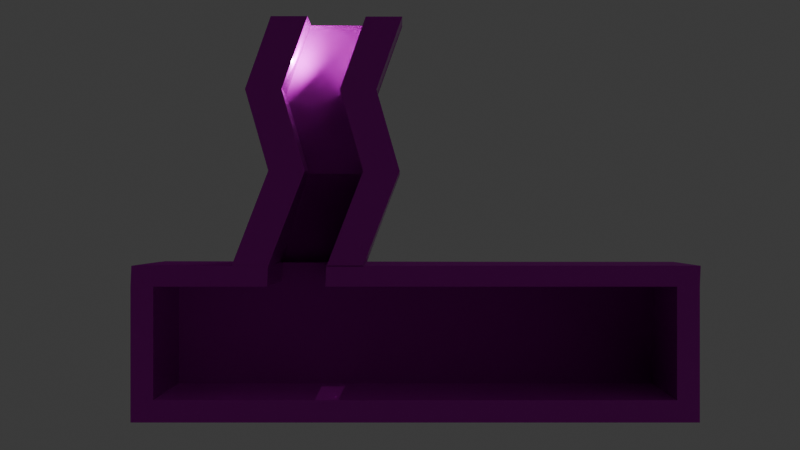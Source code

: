 # Source: map1.blend  (saved by Blender 5.0.119; exported with 4.5.12 LTS)
import bpy
from mathutils import Matrix  # noqa: F401  (used for matrix-valued properties, if any)

bpy.ops.wm.read_factory_settings(use_empty=True)
scene = bpy.context.scene
scene.name = 'map1'

# ---- collections
col_map_collection = bpy.data.collections.new('map collection'); scene.collection.children.link(col_map_collection)

# ---- images (referenced by path relative to the original .blend; pixels are not part of the script)
import os
ASSET_DIR = os.environ.get("B2B_ASSET_DIR", "")  # directory of the original .blend (textures are referenced by path, not embedded)
HERE = os.path.dirname(os.path.abspath(__file__))  # packed textures are extracted next to this script under _unpacked/

def load_image(name, relpath, width, height, colorspace="sRGB"):
    """Load a texture the original file referenced (path relative to the .blend, or extracted next to this script)."""
    p = next((c for c in (os.path.join(HERE, relpath), os.path.join(ASSET_DIR, relpath)) if relpath and os.path.exists(c)), "")
    if p:
        img = bpy.data.images.load(p, check_existing=True)
        img.name = name
    else:  # same state as the original file: an image datablock whose file is absent (Cycles renders it pink)
        img = bpy.data.images.new(name, width, height)
        img.source = "FILE"
        img.filepath = "//" + (relpath or name)
    img.colorspace_settings.name = colorspace
    return img
img_rocks11_color_png = load_image('Rocks11_Color.png', 'Rocks11_Color.png', 1024, 1024, 'sRGB')
img_rocks011_normalgl_png = load_image('Rocks011_NormalGL.png', 'Rocks011_NormalGL.png', 1024, 1024, 'sRGB')
img_rocks011_roughness_png = load_image('Rocks011_Roughness.png', 'Rocks011_Roughness.png', 1024, 1024, 'sRGB')

# ---- materials (node trees are filled in below, after node groups)
mat_rocks = bpy.data.materials.new('rocks')
mat_rocks.alpha_threshold = 0.0
mat_rocks.use_backface_culling = True
mat_rocks.use_backface_culling_shadow = True
mat_rocks.roughness = 0.5
mat_rocks.line_color = (0.0, 0.0, 0.0, 1.0)

# ---- material node trees
mat_rocks.use_nodes = True; mat_rocks.node_tree.nodes.clear()
_N = mat_rocks.node_tree.nodes; _L = mat_rocks.node_tree.links
n0 = _N.new('ShaderNodeOutputMaterial'); n0.name = 'Material Output'; n0.location = (500, 112)
n1 = _N.new('ShaderNodeBsdfPrincipled'); n1.name = 'Principled BSDF'; n1.location = (82, 140)
n1.inputs[1].default_value = 0.2955
n2 = _N.new('ShaderNodeTexImage'); n2.name = 'Image Texture.001'; n2.location = (-589, 318)
n2.image = img_rocks11_color_png
n3 = _N.new('ShaderNodeUVMap'); n3.name = 'UV Map'; n3.location = (-1005, 97)
n4 = _N.new('ShaderNodeTexImage'); n4.name = 'Image Texture.002'; n4.location = (-593, 12)
n4.image = img_rocks011_normalgl_png
n5 = _N.new('ShaderNodeNormalMap'); n5.name = 'Normal Map'; n5.location = (-200, -3)
n6 = _N.new('ShaderNodeTexImage'); n6.name = 'Image Texture'; n6.location = (-589, -321)
n6.image = img_rocks011_roughness_png
_L.new(n1.outputs[0], n0.inputs[0])
_L.new(n2.outputs[0], n1.inputs[0])
_L.new(n3.outputs[0], n2.inputs[0])
_L.new(n3.outputs[0], n4.inputs[0])
_L.new(n4.outputs[0], n5.inputs[1])
_L.new(n5.outputs[0], n1.inputs[5])
_L.new(n6.outputs[0], n1.inputs[2])
_L.new(n3.outputs[0], n6.inputs[0])
n0.is_active_output = True

# ---- world
world_world = bpy.data.worlds.new('World'); scene.world = world_world
world_world.use_nodes = True; world_world.node_tree.nodes.clear()
_N = world_world.node_tree.nodes; _L = world_world.node_tree.links
n0 = _N.new('ShaderNodeOutputWorld'); n0.name = 'World Output'; n0.location = (200, 100)
n1 = _N.new('ShaderNodeBackground'); n1.name = 'Background'; n1.location = (-200, 100)
n1.inputs[0].default_value = (0.05088, 0.05088, 0.05088, 1.0)
_L.new(n1.outputs[0], n0.inputs[0])
n0.is_active_output = True
world_world.color = (0.05088, 0.05088, 0.05088)
world_world.sun_shadow_jitter_overblur = 0.0

# ---- cameras
cam_camera = bpy.data.cameras.new('Camera')

# ---- lights
light_point = bpy.data.lights.new('Point', 'POINT')
light_point.energy = 5904.0

# ---- meshes
me_cube = bpy.data.meshes.new('Cube')
me_cube.from_pydata([(-1.885, 4.782, 7.758), (-6.273, 4.782, -4.607), (-1.885, -3.772, 7.758), (-6.273, -3.772, -4.607), (-8.1, 4.782, 7.758), (-12.49, 4.782, -4.607), (-8.1, -3.772, 7.758), (-12.49, -3.772, -4.607), (-2.316, 4.782, -18.48), (-2.316, -3.772, -18.48), (-8.53, 4.782, -18.48), (-8.53, -3.772, -18.48), (-8.545, 20.99, -34.59), (-8.545, -3.772, -34.65), (-14.76, 20.99, -34.59), (-14.76, -3.772, -34.65)], [], [(4, 2, 0), (3, 6, 7), (7, 4, 5), (3, 11, 9), (0, 3, 1), (4, 1, 5), (8, 13, 12), (5, 11, 7), (3, 8, 1), (1, 10, 5), (12, 15, 14), (10, 12, 14), (11, 13, 9), (10, 15, 11), (4, 6, 2), (3, 2, 6), (7, 6, 4), (3, 7, 11), (0, 2, 3), (4, 0, 1), (8, 9, 13), (5, 10, 11), (3, 9, 8), (1, 8, 10), (12, 13, 15), (10, 8, 12), (11, 15, 13), (10, 14, 15)])
_uv = me_cube.uv_layers.new(name='UVMap')
_uv.uv.foreach_set('vector', [0.3591, 0.8771, 0.8933, 0.1418, 0.8933, 0.8771, 0.5161, 1.308, 0.3591, 2.371, -0.01811, 1.308, -0.1152, 1.308, 0.6201, 2.371, 0.6201, 1.308, 0.5161, 1.308, 0.322, 0.1158, 0.8562, 0.1158, 0.6201, 2.371, -0.1152, 1.308, 0.6201, 1.308, 0.3591, 2.371, 0.5161, 1.308, -0.01811, 1.308, 0.6201, 0.1158, -0.1152, -1.275, 2.014, -1.27, 0.6201, 1.308, -0.1152, 0.1158, -0.1152, 1.308, -0.1152, 1.308, 0.6201, 0.1158, 0.6201, 1.308, 0.5161, 1.308, 0.322, 0.1158, -0.01811, 1.308, 0.3208, 2.271, -0.2134, 0.1418, -0.2134, 2.271, 0.322, 0.8771, 0.3208, 2.271, -0.2134, 2.271, 0.322, 0.1158, 0.3208, -1.275, 0.8562, 0.1158, 0.6201, 0.1158, -0.1152, -1.275, -0.1152, 0.1158, 0.3591, 0.8771, 0.3591, 0.1418, 0.8933, 0.1418, 0.5161, 1.308, 0.8933, 2.371, 0.3591, 2.371, -0.1152, 1.308, -0.1152, 2.371, 0.6201, 2.371, 0.5161, 1.308, -0.01811, 1.308, 0.322, 0.1158, 0.6201, 2.371, -0.1152, 2.371, -0.1152, 1.308, 0.3591, 2.371, 0.8933, 2.371, 0.5161, 1.308, 0.6201, 0.1158, -0.1152, 0.1158, -0.1152, -1.275, 0.6201, 1.308, 0.6201, 0.1158, -0.1152, 0.1158, -0.1152, 1.308, -0.1152, 0.1158, 0.6201, 0.1158, 0.5161, 1.308, 0.8562, 0.1158, 0.322, 0.1158, 0.3208, 2.271, 0.3208, 0.1418, -0.2134, 0.1418, 0.322, 0.8771, 0.8562, 0.8771, 0.3208, 2.271, 0.322, 0.1158, -0.2134, -1.275, 0.3208, -1.275, 0.6201, 0.1158, 2.014, -1.27, -0.1152, -1.275])
me_cube.materials.append(mat_rocks)
me_cube.use_mirror_vertex_groups = False
me_cube.update()
me_cube_001 = bpy.data.meshes.new('Cube.001')
me_cube_001.from_pydata([(14.23, 4.782, 7.677), (9.839, 4.782, -4.688), (14.23, -3.772, 7.677), (9.839, -3.772, -4.688), (8.013, 4.782, 7.677), (3.625, 4.782, -4.688), (8.013, -3.772, 7.677), (3.625, -3.772, -4.688), (13.8, 4.782, -18.56), (13.8, -3.772, -18.56), (7.582, 4.782, -18.56), (7.582, -3.772, -18.56), (7.568, 20.99, -34.67), (7.568, -3.772, -34.74), (1.354, 20.99, -34.67), (1.354, -3.772, -34.74)], [], [(4, 2, 0), (3, 6, 7), (7, 4, 5), (3, 11, 9), (0, 3, 1), (4, 1, 5), (8, 13, 12), (5, 11, 7), (3, 8, 1), (1, 10, 5), (12, 15, 14), (10, 12, 14), (11, 13, 9), (10, 15, 11), (4, 6, 2), (3, 2, 6), (7, 6, 4), (3, 7, 11), (0, 2, 3), (4, 0, 1), (8, 9, 13), (5, 10, 11), (3, 9, 8), (1, 8, 10), (12, 13, 15), (10, 8, 12), (11, 15, 13), (10, 14, 15)])
_uv = me_cube_001.uv_layers.new(name='UVMap')
_uv.uv.foreach_set('vector', [0.3591, 0.8771, 0.8933, 0.1418, 0.8933, 0.8771, 0.5161, 1.308, 0.3591, 2.371, -0.01811, 1.308, -0.1152, 1.308, 0.6201, 2.371, 0.6201, 1.308, 0.5161, 1.308, 0.322, 0.1158, 0.8562, 0.1158, 0.6201, 2.371, -0.1152, 1.308, 0.6201, 1.308, 0.3591, 2.371, 0.5161, 1.308, -0.01811, 1.308, 0.6201, 0.1158, -0.1152, -1.275, 2.014, -1.27, 0.6201, 1.308, -0.1152, 0.1158, -0.1152, 1.308, -0.1152, 1.308, 0.6201, 0.1158, 0.6201, 1.308, 0.5161, 1.308, 0.322, 0.1158, -0.01811, 1.308, 0.3208, 2.271, -0.2134, 0.1418, -0.2134, 2.271, 0.322, 0.8771, 0.3208, 2.271, -0.2134, 2.271, 0.322, 0.1158, 0.3208, -1.275, 0.8562, 0.1158, 0.6201, 0.1158, -0.1152, -1.275, -0.1152, 0.1158, 0.3591, 0.8771, 0.3591, 0.1418, 0.8933, 0.1418, 0.5161, 1.308, 0.8933, 2.371, 0.3591, 2.371, -0.1152, 1.308, -0.1152, 2.371, 0.6201, 2.371, 0.5161, 1.308, -0.01811, 1.308, 0.322, 0.1158, 0.6201, 2.371, -0.1152, 2.371, -0.1152, 1.308, 0.3591, 2.371, 0.8933, 2.371, 0.5161, 1.308, 0.6201, 0.1158, -0.1152, 0.1158, -0.1152, -1.275, 0.6201, 1.308, 0.6201, 0.1158, -0.1152, 0.1158, -0.1152, 1.308, -0.1152, 0.1158, 0.6201, 0.1158, 0.5161, 1.308, 0.8562, 0.1158, 0.322, 0.1158, 0.3208, 2.271, 0.3208, 0.1418, -0.2134, 0.1418, 0.322, 0.8771, 0.8562, 0.8771, 0.3208, 2.271, 0.322, 0.1158, -0.2134, -1.275, 0.3208, -1.275, 0.6201, 0.1158, 2.014, -1.27, -0.1152, -1.275])
me_cube_001.materials.append(mat_rocks)
me_cube_001.materials.append(None)
me_cube_001.use_mirror_vertex_groups = False
me_cube_001.update()
me_cube_002 = bpy.data.meshes.new('Cube.002')
me_cube_002.from_pydata([(-28.06, -3.772, -38.18), (-27.92, -3.772, -34.63), (-27.71, 16.48, -38.18), (-27.57, 16.48, -34.63), (-8.713, -3.772, -38.18), (-8.577, -3.772, -34.63), (-8.362, 16.48, -38.18), (-8.226, 16.48, -34.63), (-31.92, -3.772, -38.18), (-31.78, -3.772, -34.63), (-31.57, 16.48, -38.18), (-31.43, 16.48, -34.63), (-28.06, -3.772, -57.46), (-27.71, 16.48, -57.46), (-31.92, -3.772, -57.46), (-31.57, 16.48, -57.46), (-28.06, -3.772, -61.25), (-27.71, 16.48, -61.25), (-31.92, -3.772, -61.25), (-31.57, 16.48, -61.25), (60.89, -3.772, -57.46), (61.24, 16.48, -57.46), (60.89, -3.772, -61.25), (61.24, 16.48, -61.25), (64.75, -3.772, -57.46), (65.1, 16.48, -57.46), (64.75, -3.772, -61.25), (65.1, 16.48, -61.25), (60.89, -3.772, -38.18), (61.24, 16.48, -38.18), (64.75, -3.772, -38.18), (65.1, 16.48, -38.18), (61.03, -3.772, -34.63), (61.38, 16.48, -34.63), (64.89, -3.772, -34.63), (65.24, 16.48, -34.63), (1.161, -3.772, -38.18), (1.512, 16.48, -38.18), (1.297, -3.772, -34.63), (1.648, 16.48, -34.63)], [], [(1, 11, 9), (3, 6, 2), (6, 5, 4), (4, 1, 0), (2, 4, 0), (3, 5, 7), (9, 10, 8), (0, 13, 2), (2, 11, 3), (0, 9, 8), (14, 16, 12), (8, 12, 0), (10, 14, 8), (2, 15, 10), (16, 19, 17), (16, 20, 12), (13, 19, 15), (15, 18, 14), (22, 24, 20), (13, 20, 21), (13, 23, 17), (17, 22, 16), (24, 27, 25), (25, 30, 24), (21, 27, 23), (23, 26, 22), (31, 33, 35), (24, 28, 20), (20, 29, 21), (21, 31, 25), (33, 34, 35), (31, 34, 30), (30, 32, 28), (29, 39, 33), (37, 38, 39), (32, 39, 38), (28, 38, 36), (28, 37, 29), (1, 3, 11), (3, 7, 6), (6, 7, 5), (4, 5, 1), (2, 6, 4), (3, 1, 5), (9, 11, 10), (0, 12, 13), (2, 10, 11), (0, 1, 9), (14, 18, 16), (8, 14, 12), (10, 15, 14), (2, 13, 15), (16, 18, 19), (16, 22, 20), (13, 17, 19), (15, 19, 18), (22, 26, 24), (13, 12, 20), (13, 21, 23), (17, 23, 22), (24, 26, 27), (25, 31, 30), (21, 25, 27), (23, 27, 26), (31, 29, 33), (24, 30, 28), (20, 28, 29), (21, 29, 31), (33, 32, 34), (31, 35, 34), (30, 34, 32), (29, 37, 39), (37, 36, 38), (32, 33, 39), (28, 32, 38), (28, 36, 37)])
_uv = me_cube_002.uv_layers.new(name='UVMap')
_uv.uv.foreach_set('vector', [-3.171, -0.2283, -3.472, 1.513, -3.502, -0.2283, -3.141, 1.625, -1.489, 1.32, -3.152, 1.32, 1.256, 1.32, -0.4853, 1.625, -0.4853, 1.32, -1.519, 1.32, -3.171, 1.625, -3.182, 1.32, -3.152, 1.513, -1.519, -0.2283, -3.182, -0.2283, -3.141, 1.513, -1.508, -0.2283, -1.477, 1.513, -0.4853, 1.625, 1.256, 1.32, -0.4853, 1.32, -0.4853, 1.32, 1.256, -0.3377, 1.256, 1.32, -3.152, 1.32, -3.472, 1.625, -3.141, 1.625, -3.182, 1.32, -3.502, 1.625, -3.514, 1.32, -3.514, -0.3377, -3.182, -0.6636, -3.182, -0.3377, -3.514, 1.32, -3.182, -0.3377, -3.182, 1.32, 1.256, 1.32, -0.4853, -0.3377, -0.4853, 1.32, -3.152, 1.32, -3.484, -0.3377, -3.484, 1.32, -3.182, -0.2283, -3.484, 1.513, -3.152, 1.513, -3.182, -0.6636, 4.465, -0.3377, -3.182, -0.3377, -3.152, -0.3377, -3.484, -0.6636, -3.484, -0.3377, 1.256, -0.3377, -0.4853, -0.6636, -0.4853, -0.3377, 4.465, -0.6636, 4.796, -0.3377, 4.465, -0.3377, -3.152, 1.513, 4.465, -0.2283, 4.495, 1.513, -3.152, -0.3377, 4.495, -0.6636, -3.152, -0.6636, -3.152, 1.513, 4.465, -0.2283, -3.182, -0.2283, -0.4853, -0.3377, 1.256, -0.6636, 1.256, -0.3377, 1.256, -0.3377, -0.4853, 1.32, -0.4853, -0.3377, 4.495, -0.3377, 4.826, -0.6636, 4.495, -0.6636, 4.495, 1.513, 4.796, -0.2283, 4.465, -0.2283, 4.826, 1.32, 4.506, 1.625, 4.838, 1.625, 4.796, -0.3377, 4.465, 1.32, 4.465, -0.3377, -0.4853, -0.3377, 1.256, 1.32, 1.256, -0.3377, 4.495, -0.3377, 4.826, 1.32, 4.826, -0.3377, 4.506, 1.513, 4.808, -0.2283, 4.838, 1.513, 1.256, 1.32, -0.4853, 1.625, -0.4853, 1.32, 4.796, 1.32, 4.476, 1.625, 4.465, 1.32, 4.495, 1.32, -0.6285, 1.625, 4.506, 1.625, 1.256, 1.32, -0.4853, 1.625, 1.256, 1.625, 4.476, -0.2283, -0.6285, 1.513, -0.6587, -0.2283, 4.465, 1.32, -0.6587, 1.625, -0.6703, 1.32, 4.465, -0.2283, -0.6402, 1.513, 4.495, 1.513, -3.171, -0.2283, -3.141, 1.513, -3.472, 1.513, -3.141, 1.625, -1.477, 1.625, -1.489, 1.32, 1.256, 1.32, 1.256, 1.625, -0.4853, 1.625, -1.519, 1.32, -1.508, 1.625, -3.171, 1.625, -3.152, 1.513, -1.489, 1.513, -1.519, -0.2283, -3.141, 1.513, -3.171, -0.2283, -1.508, -0.2283, -0.4853, 1.625, 1.256, 1.625, 1.256, 1.32, -0.4853, 1.32, -0.4853, -0.3377, 1.256, -0.3377, -3.152, 1.32, -3.484, 1.32, -3.472, 1.625, -3.182, 1.32, -3.171, 1.625, -3.502, 1.625, -3.514, -0.3377, -3.514, -0.6636, -3.182, -0.6636, -3.514, 1.32, -3.514, -0.3377, -3.182, -0.3377, 1.256, 1.32, 1.256, -0.3377, -0.4853, -0.3377, -3.152, 1.32, -3.152, -0.3377, -3.484, -0.3377, -3.182, -0.2283, -3.514, -0.2283, -3.484, 1.513, -3.182, -0.6636, 4.465, -0.6636, 4.465, -0.3377, -3.152, -0.3377, -3.152, -0.6636, -3.484, -0.6636, 1.256, -0.3377, 1.256, -0.6636, -0.4853, -0.6636, 4.465, -0.6636, 4.796, -0.6636, 4.796, -0.3377, -3.152, 1.513, -3.182, -0.2283, 4.465, -0.2283, -3.152, -0.3377, 4.495, -0.3377, 4.495, -0.6636, -3.152, 1.513, 4.495, 1.513, 4.465, -0.2283, -0.4853, -0.3377, -0.4853, -0.6636, 1.256, -0.6636, 1.256, -0.3377, 1.256, 1.32, -0.4853, 1.32, 4.495, -0.3377, 4.826, -0.3377, 4.826, -0.6636, 4.495, 1.513, 4.826, 1.513, 4.796, -0.2283, 4.826, 1.32, 4.495, 1.32, 4.506, 1.625, 4.796, -0.3377, 4.796, 1.32, 4.465, 1.32, -0.4853, -0.3377, -0.4853, 1.32, 1.256, 1.32, 4.495, -0.3377, 4.495, 1.32, 4.826, 1.32, 4.506, 1.513, 4.476, -0.2283, 4.808, -0.2283, 1.256, 1.32, 1.256, 1.625, -0.4853, 1.625, 4.796, 1.32, 4.808, 1.625, 4.476, 1.625, 4.495, 1.32, -0.6402, 1.32, -0.6285, 1.625, 1.256, 1.32, -0.4853, 1.32, -0.4853, 1.625, 4.476, -0.2283, 4.506, 1.513, -0.6285, 1.513, 4.465, 1.32, 4.476, 1.625, -0.6587, 1.625, 4.465, -0.2283, -0.6703, -0.2283, -0.6402, 1.513])
me_cube_002.materials.append(mat_rocks)
me_cube_002.update()
me_cube_003 = bpy.data.meshes.new('Cube.003')
me_cube_003.from_pydata([(14.26, 4.417, 7.567), (9.874, 4.417, -4.798), (-7.843, 4.417, 7.664), (-12.23, 4.417, -4.701), (13.83, 4.417, -18.67), (-8.274, 4.417, -18.57), (6.237, 21.95, -37.87), (-15.87, 21.95, -37.77)], [], [(1, 2, 3), (1, 5, 4), (5, 6, 4), (1, 0, 2), (1, 3, 5), (5, 7, 6)])
_uv = me_cube_003.uv_layers.new(name='UVMap')
_uv.uv.foreach_set('vector', [1.211, 1.332, -0.3119, 2.403, -0.6891, 1.34, 1.211, 1.332, -0.3489, 0.1482, 1.551, 0.1398, -0.3489, 0.1482, 0.8985, -1.511, 1.551, 0.1398, 1.211, 1.332, 1.588, 2.395, -0.3119, 2.403, 1.211, 1.332, -0.6891, 1.34, -0.3489, 0.1482, -0.3489, 0.1482, -1.002, -1.502, 0.8985, -1.511])
me_cube_003.materials.append(mat_rocks)
me_cube_003.use_mirror_vertex_groups = False
me_cube_003.update()
me_cube_004 = bpy.data.meshes.new('Cube.004')
me_cube_004.from_pydata([(-31.69, 16.44, -61.03), (-31.63, 16.44, -34.71), (-31.69, 22.66, -61.03), (-31.63, 22.66, -34.71), (64.47, 16.44, -61.2), (64.54, 16.44, -34.88), (64.47, 22.66, -61.2), (64.54, 22.66, -34.88)], [], [(1, 2, 0), (3, 6, 2), (7, 4, 6), (4, 1, 0), (6, 0, 2), (3, 5, 7), (1, 3, 2), (3, 7, 6), (7, 5, 4), (4, 5, 1), (6, 4, 0), (3, 1, 5)])
_uv = me_cube_004.uv_layers.new(name='UVMap')
_uv.uv.foreach_set('vector', [0.1181, 1.781, 0.6523, -0.4819, 0.1181, -0.4819, -3.745, 1.781, 4.516, -0.4964, -3.751, -0.4819, 0.6523, 1.766, 0.1181, -0.4964, 0.6523, -0.4964, 4.516, -0.4964, -3.745, 1.781, -3.751, -0.4819, 4.516, 0.9093, -3.751, 0.3751, -3.751, 0.9093, -3.745, 0.9093, 4.522, 0.3751, 4.522, 0.9093, 0.1181, 1.781, 0.6523, 1.781, 0.6523, -0.4819, -3.745, 1.781, 4.522, 1.766, 4.516, -0.4964, 0.6523, 1.766, 0.1181, 1.766, 0.1181, -0.4964, 4.516, -0.4964, 4.522, 1.766, -3.745, 1.781, 4.516, 0.9093, 4.516, 0.3751, -3.751, 0.3751, -3.745, 0.9093, -3.745, 0.3751, 4.522, 0.3751])
me_cube_004.materials.append(mat_rocks)
me_cube_004.update()

# ---- objects
ob_cube = bpy.data.objects.new('Cube', me_cube)
ob_cube_001 = bpy.data.objects.new('Cube.001', me_cube_001)
ob_cube_002 = bpy.data.objects.new('Cube.002', me_cube_002)
ob_cube_003 = bpy.data.objects.new('Cube.003', me_cube_003)
ob_cube_004 = bpy.data.objects.new('Cube.004', me_cube_004)
ob_camera = bpy.data.objects.new('Camera', cam_camera)
ob_ship_start = bpy.data.objects.new('Ship start', None)
ob_light = bpy.data.objects.new('light', light_point)

# ---- transforms, parenting, visibility, modifiers, constraints
ob_cube.location = (0.0, 0.0, 0.0)
ob_cube.lock_rotations_4d = False
ob_cube.empty_display_type = 'ARROWS'
ob_cube.lineart.crease_threshold = 0.0
ob_cube_001.location = (0.0, 0.0, 0.0)
ob_cube_001.lock_rotations_4d = False
ob_cube_001.empty_display_type = 'ARROWS'
ob_cube_001.lineart.crease_threshold = 0.0
ob_cube_002.location = (0.0, 0.0, 0.0)
ob_cube_003.location = (0.0, 0.0, 0.0)
ob_cube_003.lock_rotations_4d = False
ob_cube_003.empty_display_type = 'ARROWS'
ob_cube_003.lineart.crease_threshold = 0.0
ob_cube_004.location = (0.0, 0.0, 0.0)
ob_camera.location = (13.84, -192.4, -27.75)
ob_camera.rotation_euler = (1.571, -0.0, 0.0)
ob_camera.scale = (5.836, 5.836, 5.836)
ob_ship_start.location = (0.0, 0.0, 0.0)
ob_ship_start.empty_display_size = 0.3975
ob_light.location = (-3.112, 0.5629, 0.0)

# ---- collection membership
col_map_collection.objects.link(ob_cube)
col_map_collection.objects.link(ob_cube_001)
col_map_collection.objects.link(ob_cube_002)
col_map_collection.objects.link(ob_cube_003)
col_map_collection.objects.link(ob_cube_004)
col_map_collection.objects.link(ob_camera)
col_map_collection.objects.link(ob_ship_start)
col_map_collection.objects.link(ob_light)

# ---- scene / render settings (as saved in the file)
scene.camera = ob_camera
scene.frame_start = 1; scene.frame_end = 250; scene.frame_set(0)
scene.render.engine = 'BLENDER_EEVEE_NEXT'
scene.render.bake_bias = 0.0
scene.render.bake_samples = 0
scene.cycles.sampling_pattern = 'TABULATED_SOBOL'
scene.eevee.use_volume_custom_range = False
bpy.context.view_layer.update()
